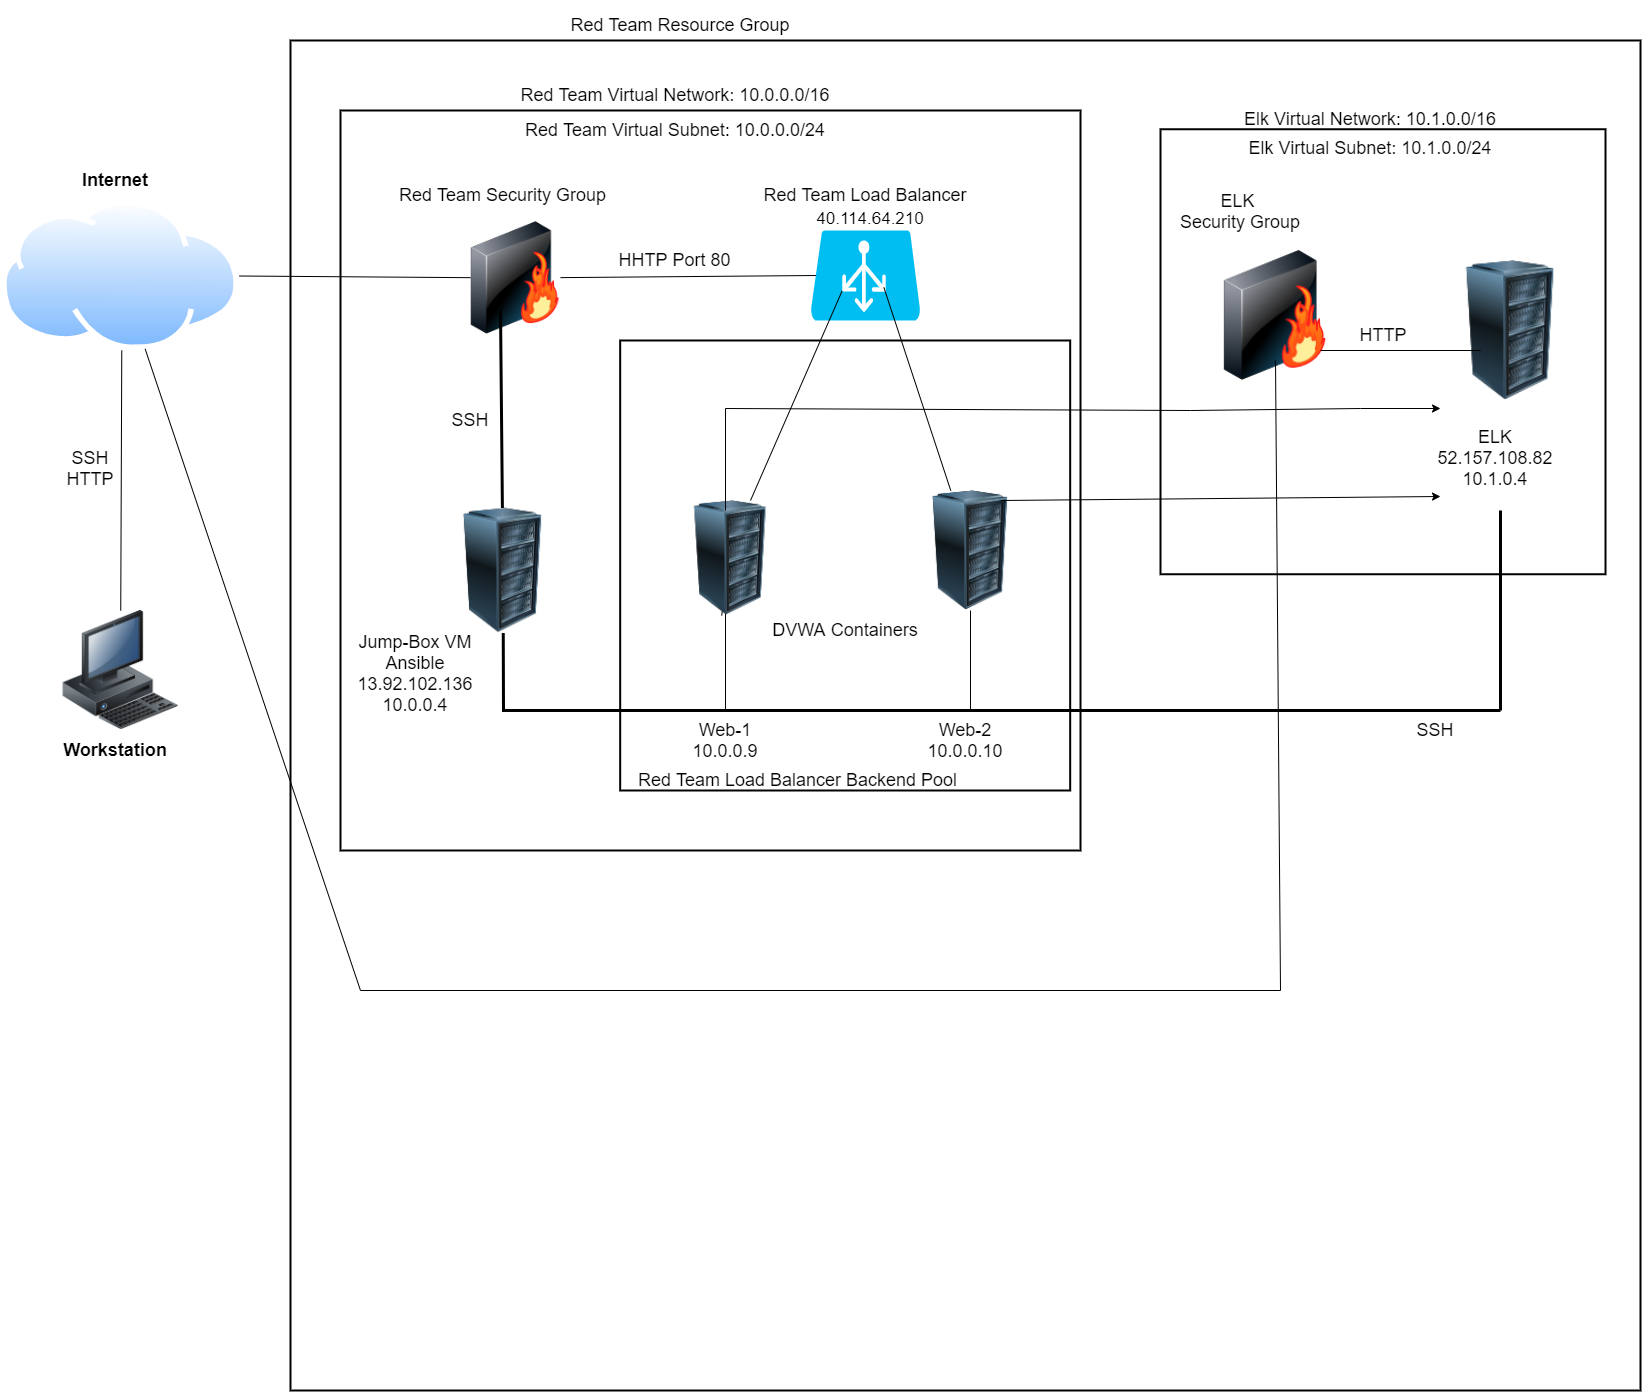

The diagram above was exported from draw.io. Its source (the exported page's mxGraphModel, read from the mxfile embedded in the PNG):
<mxGraphModel dx="3807" dy="1278" grid="1" gridSize="10" guides="1" tooltips="1" connect="1" arrows="1" fold="1" page="1" pageScale="1" pageWidth="1700" pageHeight="1100" math="0" shadow="0">
  <root>
    <mxCell id="0" />
    <mxCell id="1" parent="0" />
    <mxCell id="px5i3eRY0F0QirTTDJ9z-1" value="" style="whiteSpace=wrap;html=1;aspect=fixed;strokeWidth=2;" vertex="1" parent="1">
      <mxGeometry x="230" y="80" width="1350" height="1350" as="geometry" />
    </mxCell>
    <mxCell id="px5i3eRY0F0QirTTDJ9z-2" value="" style="whiteSpace=wrap;html=1;aspect=fixed;strokeWidth=2;" vertex="1" parent="1">
      <mxGeometry x="280" y="150" width="740" height="740" as="geometry" />
    </mxCell>
    <mxCell id="px5i3eRY0F0QirTTDJ9z-6" value="&lt;font size=&quot;1&quot;&gt;&lt;span style=&quot;font-size: 18px&quot;&gt;Red Team Resource Group&lt;/span&gt;&lt;/font&gt;" style="text;html=1;strokeColor=none;fillColor=none;align=center;verticalAlign=middle;whiteSpace=wrap;rounded=0;" vertex="1" parent="1">
      <mxGeometry x="490" y="40" width="260" height="50" as="geometry" />
    </mxCell>
    <mxCell id="px5i3eRY0F0QirTTDJ9z-9" value="" style="image;html=1;image=img/lib/clip_art/computers/Workstation_128x128.png;strokeWidth=2;" vertex="1" parent="1">
      <mxGeometry x="-10.12" y="650" width="140.24" height="120" as="geometry" />
    </mxCell>
    <mxCell id="px5i3eRY0F0QirTTDJ9z-11" value="" style="aspect=fixed;perimeter=ellipsePerimeter;html=1;align=center;shadow=0;dashed=0;spacingTop=3;image;image=img/lib/active_directory/internet_cloud.svg;strokeWidth=2;" vertex="1" parent="1">
      <mxGeometry x="-59.05" y="240" width="238.1" height="150" as="geometry" />
    </mxCell>
    <mxCell id="px5i3eRY0F0QirTTDJ9z-12" value="&lt;font style=&quot;font-size: 18px&quot;&gt;&lt;b&gt;Workstation&lt;/b&gt;&lt;/font&gt;" style="text;html=1;strokeColor=none;fillColor=none;align=center;verticalAlign=middle;whiteSpace=wrap;rounded=0;" vertex="1" parent="1">
      <mxGeometry x="-44.88" y="770" width="200" height="40" as="geometry" />
    </mxCell>
    <mxCell id="px5i3eRY0F0QirTTDJ9z-13" value="&lt;font style=&quot;font-size: 18px&quot;&gt;Red Team Virtual Network: 10.0.0.0/16&lt;/font&gt;" style="text;html=1;strokeColor=none;fillColor=none;align=center;verticalAlign=middle;whiteSpace=wrap;rounded=0;" vertex="1" parent="1">
      <mxGeometry x="440" y="120" width="350" height="30" as="geometry" />
    </mxCell>
    <mxCell id="px5i3eRY0F0QirTTDJ9z-21" value="&lt;font size=&quot;1&quot;&gt;&lt;span style=&quot;font-size: 18px&quot;&gt;Red Team Virtual Subnet: 10.0.0.0/24&lt;/span&gt;&lt;/font&gt;" style="text;html=1;strokeColor=none;fillColor=none;align=center;verticalAlign=middle;whiteSpace=wrap;rounded=0;" vertex="1" parent="1">
      <mxGeometry x="450" y="150" width="330" height="40" as="geometry" />
    </mxCell>
    <mxCell id="px5i3eRY0F0QirTTDJ9z-22" style="edgeStyle=orthogonalEdgeStyle;rounded=0;orthogonalLoop=1;jettySize=auto;html=1;exitX=0.5;exitY=1;exitDx=0;exitDy=0;" edge="1" parent="1" source="px5i3eRY0F0QirTTDJ9z-21" target="px5i3eRY0F0QirTTDJ9z-21">
      <mxGeometry relative="1" as="geometry" />
    </mxCell>
    <mxCell id="px5i3eRY0F0QirTTDJ9z-26" value="" style="image;html=1;image=img/lib/clip_art/networking/Firewall-page1_128x128.png;strokeWidth=2;" vertex="1" parent="1">
      <mxGeometry x="410" y="261.25" width="90" height="112.5" as="geometry" />
    </mxCell>
    <mxCell id="px5i3eRY0F0QirTTDJ9z-27" value="" style="verticalLabelPosition=bottom;html=1;verticalAlign=top;align=center;strokeColor=none;fillColor=#00BEF2;shape=mxgraph.azure.azure_load_balancer;" vertex="1" parent="1">
      <mxGeometry x="750" y="270" width="110" height="90" as="geometry" />
    </mxCell>
    <mxCell id="px5i3eRY0F0QirTTDJ9z-29" value="" style="endArrow=none;html=1;" edge="1" parent="1" source="px5i3eRY0F0QirTTDJ9z-9" target="px5i3eRY0F0QirTTDJ9z-11">
      <mxGeometry width="50" height="50" relative="1" as="geometry">
        <mxPoint x="60" y="470" as="sourcePoint" />
        <mxPoint x="110" y="420" as="targetPoint" />
        <Array as="points" />
      </mxGeometry>
    </mxCell>
    <mxCell id="px5i3eRY0F0QirTTDJ9z-30" value="&lt;font size=&quot;1&quot;&gt;&lt;b style=&quot;font-size: 18px&quot;&gt;Internet&lt;/b&gt;&lt;/font&gt;" style="text;html=1;strokeColor=none;fillColor=none;align=center;verticalAlign=middle;whiteSpace=wrap;rounded=0;" vertex="1" parent="1">
      <mxGeometry x="-20.000000000000004" y="200" width="150" height="40" as="geometry" />
    </mxCell>
    <mxCell id="px5i3eRY0F0QirTTDJ9z-34" value="" style="endArrow=none;html=1;entryX=0.05;entryY=0.5;entryDx=0;entryDy=0;entryPerimeter=0;" edge="1" parent="1" source="px5i3eRY0F0QirTTDJ9z-26" target="px5i3eRY0F0QirTTDJ9z-27">
      <mxGeometry width="50" height="50" relative="1" as="geometry">
        <mxPoint x="820" y="540" as="sourcePoint" />
        <mxPoint x="870" y="490" as="targetPoint" />
      </mxGeometry>
    </mxCell>
    <mxCell id="px5i3eRY0F0QirTTDJ9z-36" value="" style="endArrow=none;html=1;" edge="1" parent="1" source="px5i3eRY0F0QirTTDJ9z-26" target="px5i3eRY0F0QirTTDJ9z-11">
      <mxGeometry width="50" height="50" relative="1" as="geometry">
        <mxPoint x="820" y="540" as="sourcePoint" />
        <mxPoint x="870" y="490" as="targetPoint" />
      </mxGeometry>
    </mxCell>
    <mxCell id="px5i3eRY0F0QirTTDJ9z-37" value="&lt;span style=&quot;font-size: 18px&quot;&gt;Red Team Security Group&lt;/span&gt;" style="text;html=1;strokeColor=none;fillColor=none;align=center;verticalAlign=middle;whiteSpace=wrap;rounded=0;" vertex="1" parent="1">
      <mxGeometry x="315" y="220" width="255" height="30" as="geometry" />
    </mxCell>
    <mxCell id="px5i3eRY0F0QirTTDJ9z-39" value="&lt;font style=&quot;font-size: 18px&quot;&gt;Red Team Load Balancer&lt;/font&gt;" style="text;html=1;strokeColor=none;fillColor=none;align=center;verticalAlign=middle;whiteSpace=wrap;rounded=0;" vertex="1" parent="1">
      <mxGeometry x="690" y="208.75" width="230" height="52.5" as="geometry" />
    </mxCell>
    <mxCell id="px5i3eRY0F0QirTTDJ9z-40" value="&lt;font style=&quot;font-size: 17px&quot;&gt;40.114.64.210&lt;/font&gt;" style="text;html=1;strokeColor=none;fillColor=none;align=center;verticalAlign=middle;whiteSpace=wrap;rounded=0;" vertex="1" parent="1">
      <mxGeometry x="720" y="242.5" width="180" height="30" as="geometry" />
    </mxCell>
    <mxCell id="px5i3eRY0F0QirTTDJ9z-41" value="&lt;font style=&quot;font-size: 18px&quot;&gt;SSH&lt;br&gt;HTTP&lt;/font&gt;" style="text;html=1;strokeColor=none;fillColor=none;align=center;verticalAlign=middle;whiteSpace=wrap;rounded=0;" vertex="1" parent="1">
      <mxGeometry x="-19.879999999999995" y="467.5" width="100" height="80" as="geometry" />
    </mxCell>
    <mxCell id="px5i3eRY0F0QirTTDJ9z-42" value="" style="whiteSpace=wrap;html=1;aspect=fixed;strokeWidth=2;" vertex="1" parent="1">
      <mxGeometry x="559.68" y="380" width="450" height="450" as="geometry" />
    </mxCell>
    <mxCell id="px5i3eRY0F0QirTTDJ9z-45" value="" style="image;html=1;image=img/lib/clip_art/computers/Server_Rack_128x128.png;strokeWidth=2;" vertex="1" parent="1">
      <mxGeometry x="370" y="547.5" width="145" height="125" as="geometry" />
    </mxCell>
    <mxCell id="px5i3eRY0F0QirTTDJ9z-46" value="" style="endArrow=none;html=1;strokeWidth=3;" edge="1" parent="1" source="px5i3eRY0F0QirTTDJ9z-45">
      <mxGeometry width="50" height="50" relative="1" as="geometry">
        <mxPoint x="440" y="530" as="sourcePoint" />
        <mxPoint x="440" y="350" as="targetPoint" />
      </mxGeometry>
    </mxCell>
    <mxCell id="px5i3eRY0F0QirTTDJ9z-50" value="" style="image;html=1;image=img/lib/clip_art/computers/Server_Rack_128x128.png;strokeWidth=2;" vertex="1" parent="1">
      <mxGeometry x="870" y="530" width="80" height="120" as="geometry" />
    </mxCell>
    <mxCell id="px5i3eRY0F0QirTTDJ9z-54" value="" style="endArrow=none;html=1;entryX=0.288;entryY=0.67;entryDx=0;entryDy=0;entryPerimeter=0;" edge="1" parent="1" source="px5i3eRY0F0QirTTDJ9z-48" target="px5i3eRY0F0QirTTDJ9z-27">
      <mxGeometry width="50" height="50" relative="1" as="geometry">
        <mxPoint x="800" y="680" as="sourcePoint" />
        <mxPoint x="850" y="630" as="targetPoint" />
        <Array as="points">
          <mxPoint x="690" y="540" />
        </Array>
      </mxGeometry>
    </mxCell>
    <mxCell id="px5i3eRY0F0QirTTDJ9z-56" value="" style="endArrow=none;html=1;exitX=0.667;exitY=0.633;exitDx=0;exitDy=0;exitPerimeter=0;" edge="1" parent="1" source="px5i3eRY0F0QirTTDJ9z-27" target="px5i3eRY0F0QirTTDJ9z-50">
      <mxGeometry width="50" height="50" relative="1" as="geometry">
        <mxPoint x="822" y="340" as="sourcePoint" />
        <mxPoint x="850" y="630" as="targetPoint" />
      </mxGeometry>
    </mxCell>
    <mxCell id="px5i3eRY0F0QirTTDJ9z-59" value="&lt;font style=&quot;font-size: 18px&quot;&gt;SSH&lt;/font&gt;" style="text;html=1;strokeColor=none;fillColor=none;align=center;verticalAlign=middle;whiteSpace=wrap;rounded=0;" vertex="1" parent="1">
      <mxGeometry x="360" y="440" width="100" height="40" as="geometry" />
    </mxCell>
    <mxCell id="px5i3eRY0F0QirTTDJ9z-61" value="" style="endArrow=none;html=1;endSize=6;rounded=0;strokeWidth=3;" edge="1" parent="1" target="px5i3eRY0F0QirTTDJ9z-45">
      <mxGeometry width="50" height="50" relative="1" as="geometry">
        <mxPoint x="1370" y="750" as="sourcePoint" />
        <mxPoint x="850" y="620" as="targetPoint" />
        <Array as="points">
          <mxPoint x="1440" y="750" />
          <mxPoint x="920" y="750" />
          <mxPoint x="650" y="750" />
          <mxPoint x="443" y="750" />
        </Array>
      </mxGeometry>
    </mxCell>
    <mxCell id="px5i3eRY0F0QirTTDJ9z-62" value="&lt;font style=&quot;font-size: 18px&quot;&gt;Red Team Load Balancer Backend Pool&lt;/font&gt;" style="text;html=1;strokeColor=none;fillColor=none;align=center;verticalAlign=middle;whiteSpace=wrap;rounded=0;" vertex="1" parent="1">
      <mxGeometry x="570" y="800" width="335" height="40" as="geometry" />
    </mxCell>
    <mxCell id="px5i3eRY0F0QirTTDJ9z-63" value="" style="endArrow=none;html=1;entryX=0.5;entryY=0;entryDx=0;entryDy=0;" edge="1" parent="1" source="px5i3eRY0F0QirTTDJ9z-48" target="px5i3eRY0F0QirTTDJ9z-67">
      <mxGeometry width="50" height="50" relative="1" as="geometry">
        <mxPoint x="669" y="570" as="sourcePoint" />
        <mxPoint x="670" y="740" as="targetPoint" />
        <Array as="points">
          <mxPoint x="665" y="630" />
        </Array>
      </mxGeometry>
    </mxCell>
    <mxCell id="px5i3eRY0F0QirTTDJ9z-64" value="&lt;span style=&quot;font-size: 18px&quot;&gt;DVWA Containers&lt;/span&gt;" style="text;html=1;strokeColor=none;fillColor=none;align=center;verticalAlign=middle;whiteSpace=wrap;rounded=0;" vertex="1" parent="1">
      <mxGeometry x="700" y="655" width="170" height="30" as="geometry" />
    </mxCell>
    <mxCell id="px5i3eRY0F0QirTTDJ9z-65" value="&lt;font style=&quot;font-size: 18px&quot;&gt;Jump-Box VM&lt;br&gt;Ansible&lt;br&gt;13.92.102.136&lt;br&gt;10.0.0.4&lt;br&gt;&lt;/font&gt;" style="text;html=1;strokeColor=none;fillColor=none;align=center;verticalAlign=middle;whiteSpace=wrap;rounded=0;" vertex="1" parent="1">
      <mxGeometry x="290" y="655" width="130" height="115" as="geometry" />
    </mxCell>
    <mxCell id="px5i3eRY0F0QirTTDJ9z-67" value="&lt;font style=&quot;font-size: 18px&quot;&gt;Web-1&lt;br&gt;10.0.0.9&lt;br&gt;&lt;/font&gt;" style="text;html=1;strokeColor=none;fillColor=none;align=center;verticalAlign=middle;whiteSpace=wrap;rounded=0;" vertex="1" parent="1">
      <mxGeometry x="590" y="750" width="150" height="60" as="geometry" />
    </mxCell>
    <mxCell id="px5i3eRY0F0QirTTDJ9z-71" value="&lt;font style=&quot;font-size: 18px&quot;&gt;Web-2&lt;br&gt;10.0.0.10&lt;br&gt;&lt;/font&gt;" style="text;html=1;strokeColor=none;fillColor=none;align=center;verticalAlign=middle;whiteSpace=wrap;rounded=0;" vertex="1" parent="1">
      <mxGeometry x="860" y="760" width="90" height="40" as="geometry" />
    </mxCell>
    <mxCell id="px5i3eRY0F0QirTTDJ9z-75" value="&lt;font style=&quot;font-size: 18px&quot;&gt;HHTP Port 80&lt;/font&gt;" style="text;html=1;strokeColor=none;fillColor=none;align=center;verticalAlign=middle;whiteSpace=wrap;rounded=0;" vertex="1" parent="1">
      <mxGeometry x="325.31999999999994" y="480" width="169.37" height="20" as="geometry" />
    </mxCell>
    <mxCell id="px5i3eRY0F0QirTTDJ9z-76" value="" style="whiteSpace=wrap;html=1;aspect=fixed;strokeWidth=2;" vertex="1" parent="1">
      <mxGeometry x="1100" y="168.75" width="445" height="445" as="geometry" />
    </mxCell>
    <mxCell id="px5i3eRY0F0QirTTDJ9z-77" value="" style="image;html=1;image=img/lib/clip_art/networking/Firewall-page1_128x128.png;strokeWidth=2;" vertex="1" parent="1">
      <mxGeometry x="1160" y="290" width="110" height="130" as="geometry" />
    </mxCell>
    <mxCell id="px5i3eRY0F0QirTTDJ9z-79" value="" style="image;html=1;image=img/lib/clip_art/computers/Server_Rack_128x128.png;strokeWidth=2;" vertex="1" parent="1">
      <mxGeometry x="1400" y="300" width="100" height="140" as="geometry" />
    </mxCell>
    <mxCell id="px5i3eRY0F0QirTTDJ9z-80" value="" style="endArrow=none;html=1;" edge="1" parent="1">
      <mxGeometry width="50" height="50" relative="1" as="geometry">
        <mxPoint x="1420" y="390" as="sourcePoint" />
        <mxPoint x="1260" y="390" as="targetPoint" />
      </mxGeometry>
    </mxCell>
    <mxCell id="px5i3eRY0F0QirTTDJ9z-81" value="&lt;font style=&quot;font-size: 18px&quot;&gt;HTTP&lt;/font&gt;" style="text;html=1;strokeColor=none;fillColor=none;align=center;verticalAlign=middle;whiteSpace=wrap;rounded=0;" vertex="1" parent="1">
      <mxGeometry x="1287.5" y="360" width="70" height="30" as="geometry" />
    </mxCell>
    <mxCell id="px5i3eRY0F0QirTTDJ9z-89" value="Elk Virtual Network: 10.1.0.0/16" style="text;html=1;strokeColor=none;fillColor=none;align=center;verticalAlign=middle;whiteSpace=wrap;rounded=0;fontSize=18;" vertex="1" parent="1">
      <mxGeometry x="1170" y="140" width="280" height="38.75" as="geometry" />
    </mxCell>
    <mxCell id="px5i3eRY0F0QirTTDJ9z-92" value="Elk Virtual Subnet: 10.1.0.0/24" style="text;html=1;strokeColor=none;fillColor=none;align=center;verticalAlign=middle;whiteSpace=wrap;rounded=0;fontSize=18;" vertex="1" parent="1">
      <mxGeometry x="1185" y="168.75" width="250" height="38.75" as="geometry" />
    </mxCell>
    <mxCell id="px5i3eRY0F0QirTTDJ9z-94" value="" style="endArrow=none;html=1;fontSize=18;rounded=0;" edge="1" parent="1" source="px5i3eRY0F0QirTTDJ9z-11">
      <mxGeometry width="50" height="50" relative="1" as="geometry">
        <mxPoint x="760" y="460" as="sourcePoint" />
        <mxPoint x="1215" y="400" as="targetPoint" />
        <Array as="points">
          <mxPoint x="300" y="1030" />
          <mxPoint x="1220" y="1030" />
        </Array>
      </mxGeometry>
    </mxCell>
    <mxCell id="px5i3eRY0F0QirTTDJ9z-95" style="edgeStyle=orthogonalEdgeStyle;rounded=0;orthogonalLoop=1;jettySize=auto;html=1;exitX=0.5;exitY=1;exitDx=0;exitDy=0;fontSize=18;" edge="1" parent="1" source="px5i3eRY0F0QirTTDJ9z-77" target="px5i3eRY0F0QirTTDJ9z-77">
      <mxGeometry relative="1" as="geometry" />
    </mxCell>
    <mxCell id="px5i3eRY0F0QirTTDJ9z-48" value="" style="image;html=1;image=img/lib/clip_art/computers/Server_Rack_128x128.png;strokeWidth=2;" vertex="1" parent="1">
      <mxGeometry x="630" y="540" width="80" height="115" as="geometry" />
    </mxCell>
    <mxCell id="px5i3eRY0F0QirTTDJ9z-111" value="ELK&lt;br&gt;52.157.108.82&lt;br&gt;10.1.0.4" style="text;html=1;strokeColor=none;fillColor=none;align=center;verticalAlign=middle;whiteSpace=wrap;rounded=0;fontSize=18;" vertex="1" parent="1">
      <mxGeometry x="1380" y="447.5" width="110" height="100" as="geometry" />
    </mxCell>
    <mxCell id="px5i3eRY0F0QirTTDJ9z-112" value="" style="endArrow=classic;html=1;fontSize=18;" edge="1" parent="1">
      <mxGeometry width="50" height="50" relative="1" as="geometry">
        <mxPoint x="940" y="540" as="sourcePoint" />
        <mxPoint x="1380" y="536" as="targetPoint" />
        <Array as="points" />
      </mxGeometry>
    </mxCell>
    <mxCell id="px5i3eRY0F0QirTTDJ9z-113" value="" style="endArrow=classic;html=1;fontSize=18;rounded=0;" edge="1" parent="1">
      <mxGeometry width="50" height="50" relative="1" as="geometry">
        <mxPoint x="665" y="550" as="sourcePoint" />
        <mxPoint x="1380" y="448" as="targetPoint" />
        <Array as="points">
          <mxPoint x="665" y="448" />
          <mxPoint x="1130" y="450" />
          <mxPoint x="1300" y="448" />
        </Array>
      </mxGeometry>
    </mxCell>
    <mxCell id="px5i3eRY0F0QirTTDJ9z-114" value="ELK &lt;br&gt;Security Group" style="text;html=1;strokeColor=none;fillColor=none;align=center;verticalAlign=middle;whiteSpace=wrap;rounded=0;fontSize=18;" vertex="1" parent="1">
      <mxGeometry x="1110" y="222.5" width="140" height="57.5" as="geometry" />
    </mxCell>
    <mxCell id="px5i3eRY0F0QirTTDJ9z-121" value="" style="endArrow=none;html=1;fontSize=18;exitX=0.5;exitY=1;exitDx=0;exitDy=0;" edge="1" parent="1" source="px5i3eRY0F0QirTTDJ9z-50">
      <mxGeometry width="50" height="50" relative="1" as="geometry">
        <mxPoint x="760" y="430" as="sourcePoint" />
        <mxPoint x="910" y="750" as="targetPoint" />
      </mxGeometry>
    </mxCell>
    <mxCell id="px5i3eRY0F0QirTTDJ9z-122" value="" style="endArrow=none;html=1;fontSize=18;strokeWidth=3;" edge="1" parent="1">
      <mxGeometry width="50" height="50" relative="1" as="geometry">
        <mxPoint x="1440" y="750" as="sourcePoint" />
        <mxPoint x="1440" y="550" as="targetPoint" />
      </mxGeometry>
    </mxCell>
    <mxCell id="px5i3eRY0F0QirTTDJ9z-124" value="SSH" style="text;html=1;strokeColor=none;fillColor=none;align=center;verticalAlign=middle;whiteSpace=wrap;rounded=0;fontSize=18;" vertex="1" parent="1">
      <mxGeometry x="1330" y="750" width="90" height="40" as="geometry" />
    </mxCell>
    <mxCell id="px5i3eRY0F0QirTTDJ9z-125" value="" style="aspect=fixed;perimeter=ellipsePerimeter;html=1;align=center;shadow=0;dashed=0;spacingTop=3;image;image=img/lib/active_directory/windows_server.svg;strokeWidth=2;fontSize=18;" vertex="1" parent="1">
      <mxGeometry x="770" y="710" width="41" height="50" as="geometry" />
    </mxCell>
  </root>
</mxGraphModel>